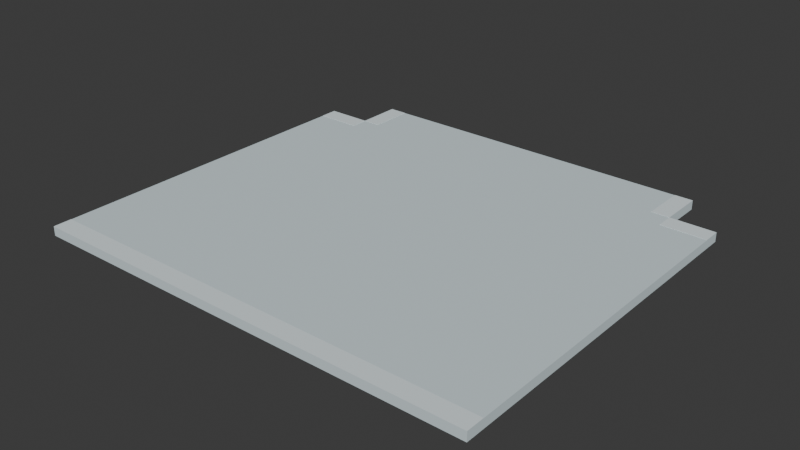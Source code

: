 # Source: campus_walk_junction_v01.blend  (saved by Blender 5.2.44; exported with 4.5.12 LTS)
import bpy
from mathutils import Matrix  # noqa: F401  (used for matrix-valued properties, if any)

bpy.ops.wm.read_factory_settings(use_empty=True)
scene = bpy.context.scene
scene.name = 'Scene'

# ---- collections
col_collection = bpy.data.collections.new('Collection'); scene.collection.children.link(col_collection)

# ---- images (referenced by path relative to the original .blend; pixels are not part of the script)
import os
ASSET_DIR = os.environ.get("B2B_ASSET_DIR", "")  # directory of the original .blend (textures are referenced by path, not embedded)
HERE = os.path.dirname(os.path.abspath(__file__))  # packed textures are extracted next to this script under _unpacked/

def load_image(name, relpath, width, height, colorspace="sRGB"):
    """Load a texture the original file referenced (path relative to the .blend, or extracted next to this script)."""
    p = next((c for c in (os.path.join(HERE, relpath), os.path.join(ASSET_DIR, relpath)) if relpath and os.path.exists(c)), "")
    if p:
        img = bpy.data.images.load(p, check_existing=True)
        img.name = name
    else:  # same state as the original file: an image datablock whose file is absent (Cycles renders it pink)
        img = bpy.data.images.new(name, width, height)
        img.source = "FILE"
        img.filepath = "//" + (relpath or name)
    img.colorspace_settings.name = colorspace
    return img
img_campus_walk_junction_palette = load_image('campus_walk_junction_palette', '_unpacked/palette.69b60dab.png', 8, 4, 'sRGB')

# ---- materials (node trees are filled in below, after node groups)
mat_glacier_palette_006 = bpy.data.materials.new('glacier_palette.006')

# ---- material node trees
mat_glacier_palette_006.use_nodes = True; mat_glacier_palette_006.node_tree.nodes.clear()
_N = mat_glacier_palette_006.node_tree.nodes; _L = mat_glacier_palette_006.node_tree.links
n0 = _N.new('ShaderNodeBsdfPrincipled'); n0.name = 'Principled BSDF'; n0.location = (-200, 100)
n0.inputs[2].default_value = 0.85
n0.inputs[10].default_value = 0.005
n1 = _N.new('ShaderNodeOutputMaterial'); n1.name = 'Material Output'; n1.location = (200, 100)
n2 = _N.new('ShaderNodeTexImage'); n2.name = 'Palette texture'; n2.location = (0, 0)
n2.image = img_campus_walk_junction_palette
n2.extension = 'EXTEND'
n3 = _N.new('ShaderNodeUVMap'); n3.name = 'UV Map'; n3.location = (0, 0)
n3.width = 160
n3.uv_map = 'PaletteUV'
_L.new(n0.outputs[0], n1.inputs[0])
_L.new(n3.outputs[0], n2.inputs[0])
_L.new(n2.outputs[0], n0.inputs[0])
n1.is_active_output = True

# ---- world
world_world = bpy.data.worlds.new('World'); scene.world = world_world
world_world.use_nodes = True; world_world.node_tree.nodes.clear()
_N = world_world.node_tree.nodes; _L = world_world.node_tree.links
n0 = _N.new('ShaderNodeOutputWorld'); n0.name = 'World Output'; n0.location = (200, 100)
n1 = _N.new('ShaderNodeBackground'); n1.name = 'Background'; n1.location = (-200, 100)
n1.inputs[0].default_value = (0.05088, 0.05088, 0.05088, 1.0)
_L.new(n1.outputs[0], n0.inputs[0])
n0.is_active_output = True
world_world.color = (0.05088, 0.05088, 0.05088)
world_world.sun_shadow_jitter_overblur = 0.0

# ---- meshes
me_t_junction = bpy.data.meshes.new('T junction')
me_t_junction.from_pydata([(-2.0, 1.6, 0.0), (-1.6, 1.6, 0.0), (-1.6, 2.0, 0.0), (1.6, 2.0, 0.0), (1.6, 1.6, 0.0), (2.0, 1.6, 0.0), (2.0, -1.6, 0.0), (-2.0, -1.6, 0.0), (-2.0, 1.6, 0.08), (-1.6, 1.6, 0.08), (-1.6, 2.0, 0.08), (1.6, 2.0, 0.08), (1.6, 1.6, 0.08), (2.0, 1.6, 0.08), (2.0, -1.6, 0.08), (-2.0, -1.6, 0.08), (-2.0, -1.6, 0.08), (-2.0, -1.6, 0.082), (-2.0, -1.44, 0.08), (-2.0, -1.44, 0.082), (2.0, -1.6, 0.08), (2.0, -1.6, 0.082), (2.0, -1.44, 0.08), (2.0, -1.44, 0.082), (-2.0, 1.44, 0.08), (-2.0, 1.44, 0.082), (-2.0, 1.6, 0.08), (-2.0, 1.6, 0.082), (-1.6, 1.44, 0.08), (-1.6, 1.44, 0.082), (-1.6, 1.6, 0.08), (-1.6, 1.6, 0.082), (1.6, 1.44, 0.08), (1.6, 1.44, 0.082), (1.6, 1.6, 0.08), (1.6, 1.6, 0.082), (2.0, 1.44, 0.08), (2.0, 1.44, 0.082), (2.0, 1.6, 0.08), (2.0, 1.6, 0.082), (-1.6, 1.6, 0.08), (-1.6, 1.6, 0.082), (-1.6, 2.0, 0.08), (-1.6, 2.0, 0.082), (-1.44, 1.6, 0.08), (-1.44, 1.6, 0.082), (-1.44, 2.0, 0.08), (-1.44, 2.0, 0.082), (1.44, 1.6, 0.08), (1.44, 1.6, 0.082), (1.44, 2.0, 0.08), (1.44, 2.0, 0.082), (1.6, 1.6, 0.08), (1.6, 1.6, 0.082), (1.6, 2.0, 0.08), (1.6, 2.0, 0.082)], [], [(7, 0, 1, 2, 3, 4, 5, 6), (8, 15, 14, 13, 12, 11, 10, 9), (0, 8, 9, 1), (1, 9, 10, 2), (2, 10, 11, 3), (3, 11, 12, 4), (4, 12, 13, 5), (5, 13, 14, 6), (6, 14, 15, 7), (7, 15, 8, 0), (16, 17, 19, 18), (18, 19, 23, 22), (22, 23, 21, 20), (20, 21, 17, 16), (18, 22, 20, 16), (23, 19, 17, 21), (24, 25, 27, 26), (26, 27, 31, 30), (30, 31, 29, 28), (28, 29, 25, 24), (26, 30, 28, 24), (31, 27, 25, 29), (32, 33, 35, 34), (34, 35, 39, 38), (38, 39, 37, 36), (36, 37, 33, 32), (34, 38, 36, 32), (39, 35, 33, 37), (40, 41, 43, 42), (42, 43, 47, 46), (46, 47, 45, 44), (44, 45, 41, 40), (42, 46, 44, 40), (47, 43, 41, 45), (48, 49, 51, 50), (50, 51, 55, 54), (54, 55, 53, 52), (52, 53, 49, 48), (50, 54, 52, 48), (55, 51, 49, 53)])
_uv = me_t_junction.uv_layers.new(name='UVMap')
_uv.uv.foreach_set('vector', [0.0, 0.0, 0.0, 0.0, 0.0, 0.0, 0.0, 0.0, 0.0, 0.0, 0.0, 0.0, 0.0, 0.0, 0.0, 0.0, 0.0, 0.0, 0.0, 0.0, 0.0, 0.0, 0.0, 0.0, 0.0, 0.0, 0.0, 0.0, 0.0, 0.0, 0.0, 0.0, 0.0, 0.0, 0.0, 0.0, 0.0, 0.0, 0.0, 0.0, 0.0, 0.0, 0.0, 0.0, 0.0, 0.0, 0.0, 0.0, 0.0, 0.0, 0.0, 0.0, 0.0, 0.0, 0.0, 0.0, 0.0, 0.0, 0.0, 0.0, 0.0, 0.0, 0.0, 0.0, 0.0, 0.0, 0.0, 0.0, 0.0, 0.0, 0.0, 0.0, 0.0, 0.0, 0.0, 0.0, 0.0, 0.0, 0.0, 0.0, 0.0, 0.0, 0.0, 0.0, 0.0, 0.0, 0.0, 0.0, 0.0, 0.0, 0.0, 0.0, 0.0, 0.0, 0.0, 0.0, 0.375, 0.0, 0.625, 0.0, 0.625, 0.25, 0.375, 0.25, 0.375, 0.25, 0.625, 0.25, 0.625, 0.5, 0.375, 0.5, 0.375, 0.5, 0.625, 0.5, 0.625, 0.75, 0.375, 0.75, 0.375, 0.75, 0.625, 0.75, 0.625, 1.0, 0.375, 1.0, 0.125, 0.5, 0.375, 0.5, 0.375, 0.75, 0.125, 0.75, 0.625, 0.5, 0.875, 0.5, 0.875, 0.75, 0.625, 0.75, 0.375, 0.0, 0.625, 0.0, 0.625, 0.25, 0.375, 0.25, 0.375, 0.25, 0.625, 0.25, 0.625, 0.5, 0.375, 0.5, 0.375, 0.5, 0.625, 0.5, 0.625, 0.75, 0.375, 0.75, 0.375, 0.75, 0.625, 0.75, 0.625, 1.0, 0.375, 1.0, 0.125, 0.5, 0.375, 0.5, 0.375, 0.75, 0.125, 0.75, 0.625, 0.5, 0.875, 0.5, 0.875, 0.75, 0.625, 0.75, 0.375, 0.0, 0.625, 0.0, 0.625, 0.25, 0.375, 0.25, 0.375, 0.25, 0.625, 0.25, 0.625, 0.5, 0.375, 0.5, 0.375, 0.5, 0.625, 0.5, 0.625, 0.75, 0.375, 0.75, 0.375, 0.75, 0.625, 0.75, 0.625, 1.0, 0.375, 1.0, 0.125, 0.5, 0.375, 0.5, 0.375, 0.75, 0.125, 0.75, 0.625, 0.5, 0.875, 0.5, 0.875, 0.75, 0.625, 0.75, 0.375, 0.0, 0.625, 0.0, 0.625, 0.25, 0.375, 0.25, 0.375, 0.25, 0.625, 0.25, 0.625, 0.5, 0.375, 0.5, 0.375, 0.5, 0.625, 0.5, 0.625, 0.75, 0.375, 0.75, 0.375, 0.75, 0.625, 0.75, 0.625, 1.0, 0.375, 1.0, 0.125, 0.5, 0.375, 0.5, 0.375, 0.75, 0.125, 0.75, 0.625, 0.5, 0.875, 0.5, 0.875, 0.75, 0.625, 0.75, 0.375, 0.0, 0.625, 0.0, 0.625, 0.25, 0.375, 0.25, 0.375, 0.25, 0.625, 0.25, 0.625, 0.5, 0.375, 0.5, 0.375, 0.5, 0.625, 0.5, 0.625, 0.75, 0.375, 0.75, 0.375, 0.75, 0.625, 0.75, 0.625, 1.0, 0.375, 1.0, 0.125, 0.5, 0.375, 0.5, 0.375, 0.75, 0.125, 0.75, 0.625, 0.5, 0.875, 0.5, 0.875, 0.75, 0.625, 0.75])
_uv = me_t_junction.uv_layers.new(name='PaletteUV')
_uv.uv.foreach_set('vector', [0.75, 0.5, 0.75, 0.5, 0.75, 0.5, 0.75, 0.5, 0.75, 0.5, 0.75, 0.5, 0.75, 0.5, 0.75, 0.5, 0.75, 0.5, 0.75, 0.5, 0.75, 0.5, 0.75, 0.5, 0.75, 0.5, 0.75, 0.5, 0.75, 0.5, 0.75, 0.5, 0.75, 0.5, 0.75, 0.5, 0.75, 0.5, 0.75, 0.5, 0.75, 0.5, 0.75, 0.5, 0.75, 0.5, 0.75, 0.5, 0.75, 0.5, 0.75, 0.5, 0.75, 0.5, 0.75, 0.5, 0.75, 0.5, 0.75, 0.5, 0.75, 0.5, 0.75, 0.5, 0.75, 0.5, 0.75, 0.5, 0.75, 0.5, 0.75, 0.5, 0.75, 0.5, 0.75, 0.5, 0.75, 0.5, 0.75, 0.5, 0.75, 0.5, 0.75, 0.5, 0.75, 0.5, 0.75, 0.5, 0.75, 0.5, 0.75, 0.5, 0.75, 0.5, 0.75, 0.5, 0.25, 0.5, 0.25, 0.5, 0.25, 0.5, 0.25, 0.5, 0.25, 0.5, 0.25, 0.5, 0.25, 0.5, 0.25, 0.5, 0.25, 0.5, 0.25, 0.5, 0.25, 0.5, 0.25, 0.5, 0.25, 0.5, 0.25, 0.5, 0.25, 0.5, 0.25, 0.5, 0.25, 0.5, 0.25, 0.5, 0.25, 0.5, 0.25, 0.5, 0.25, 0.5, 0.25, 0.5, 0.25, 0.5, 0.25, 0.5, 0.25, 0.5, 0.25, 0.5, 0.25, 0.5, 0.25, 0.5, 0.25, 0.5, 0.25, 0.5, 0.25, 0.5, 0.25, 0.5, 0.25, 0.5, 0.25, 0.5, 0.25, 0.5, 0.25, 0.5, 0.25, 0.5, 0.25, 0.5, 0.25, 0.5, 0.25, 0.5, 0.25, 0.5, 0.25, 0.5, 0.25, 0.5, 0.25, 0.5, 0.25, 0.5, 0.25, 0.5, 0.25, 0.5, 0.25, 0.5, 0.25, 0.5, 0.25, 0.5, 0.25, 0.5, 0.25, 0.5, 0.25, 0.5, 0.25, 0.5, 0.25, 0.5, 0.25, 0.5, 0.25, 0.5, 0.25, 0.5, 0.25, 0.5, 0.25, 0.5, 0.25, 0.5, 0.25, 0.5, 0.25, 0.5, 0.25, 0.5, 0.25, 0.5, 0.25, 0.5, 0.25, 0.5, 0.25, 0.5, 0.25, 0.5, 0.25, 0.5, 0.25, 0.5, 0.25, 0.5, 0.25, 0.5, 0.25, 0.5, 0.25, 0.5, 0.25, 0.5, 0.25, 0.5, 0.25, 0.5, 0.25, 0.5, 0.25, 0.5, 0.25, 0.5, 0.25, 0.5, 0.25, 0.5, 0.25, 0.5, 0.25, 0.5, 0.25, 0.5, 0.25, 0.5, 0.25, 0.5, 0.25, 0.5, 0.25, 0.5, 0.25, 0.5, 0.25, 0.5, 0.25, 0.5, 0.25, 0.5, 0.25, 0.5, 0.25, 0.5, 0.25, 0.5, 0.25, 0.5, 0.25, 0.5, 0.25, 0.5, 0.25, 0.5, 0.25, 0.5, 0.25, 0.5, 0.25, 0.5, 0.25, 0.5, 0.25, 0.5, 0.25, 0.5, 0.25, 0.5, 0.25, 0.5, 0.25, 0.5, 0.25, 0.5, 0.25, 0.5, 0.25, 0.5, 0.25, 0.5, 0.25, 0.5, 0.25, 0.5, 0.25, 0.5, 0.25, 0.5, 0.25, 0.5, 0.25, 0.5])
_uv.active_render = True
me_t_junction.materials.append(mat_glacier_palette_006)
me_t_junction.update()

# ---- objects
ob_root = bpy.data.objects.new('root', None)
ob_campus_walk_junction = bpy.data.objects.new('campus_walk_junction', me_t_junction)
ob_anchor_start = bpy.data.objects.new('anchor_start', None)
ob_anchor_end = bpy.data.objects.new('anchor_end', None)
ob_anchor_branch = bpy.data.objects.new('anchor_branch', None)

# ---- transforms, parenting, visibility, modifiers, constraints
ob_root.location = (0.0, 0.0, 0.0)
ob_campus_walk_junction.parent = ob_root
ob_campus_walk_junction.location = (0.0, 0.0, 0.0)
ob_anchor_start.parent = ob_root
ob_anchor_start.location = (-2.0, 0.0, 0.08)
ob_anchor_end.parent = ob_root
ob_anchor_end.location = (2.0, 0.0, 0.08)
ob_anchor_branch.parent = ob_root
ob_anchor_branch.location = (0.0, 2.0, 0.08)

# ---- collection membership
scene.collection.objects.link(ob_root)
scene.collection.objects.link(ob_campus_walk_junction)
scene.collection.objects.link(ob_anchor_start)
scene.collection.objects.link(ob_anchor_end)
scene.collection.objects.link(ob_anchor_branch)

# ---- scene / render settings (as saved in the file)
scene.frame_start = 1; scene.frame_end = 250; scene.frame_set(0)
scene.render.engine = 'BLENDER_EEVEE_NEXT'
scene.render.bake_bias = 0.0
scene.render.bake_samples = 0
scene.render.compositor_device = 'GPU'
scene.eevee.use_volume_custom_range = False
scene.eevee.fast_gi_thickness_near = 0.1
scene.eevee.fast_gi_thickness_far = 0.0
scene.eevee.ray_tracing_options.screen_trace_thickness = 0.1
bpy.context.view_layer.update()

# ---- added for rendering (the .blend has no active camera and no usable light): camera, sun
cam_auto = bpy.data.cameras.new('AutoCamera')
cam_auto.lens = 50.0
cam_auto.sensor_width = 36.0
cam_auto.clip_end = 1000.0
ob_auto_camera = bpy.data.objects.new('AutoCamera', cam_auto)
scene.collection.objects.link(ob_auto_camera)
ob_auto_camera.location = (4.97963, -5.77555, 4.0247)
ob_auto_camera.rotation_euler = (1.09748, -7.21219e-08, 0.694738)
scene.camera = ob_auto_camera
light_auto_sun = bpy.data.lights.new('AutoSun', 'SUN')
light_auto_sun.energy = 3.0
light_auto_sun.angle = 0.0523599
ob_auto_sun = bpy.data.objects.new('AutoSun', light_auto_sun)
scene.collection.objects.link(ob_auto_sun)
ob_auto_sun.rotation_euler = (0.872665, 0.174533, 0.523599)
bpy.context.view_layer.update()
